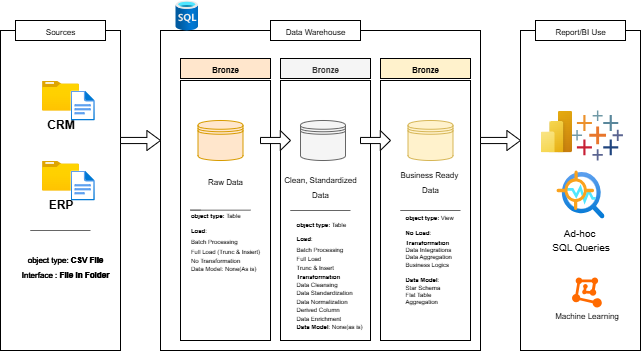

The diagram above was exported from draw.io. Its source (the exported page's mxGraphModel, read from the mxfile embedded in the PNG):
<mxGraphModel dx="724" dy="350" grid="1" gridSize="10" guides="1" tooltips="1" connect="1" arrows="1" fold="1" page="1" pageScale="1" pageWidth="827" pageHeight="1169" math="0" shadow="0">
  <root>
    <mxCell id="0" />
    <mxCell id="1" parent="0" />
    <mxCell id="hqApXvgiKodrovBJhYRy-2" value="" style="rounded=0;whiteSpace=wrap;html=1;fillColor=none;" parent="1" vertex="1">
      <mxGeometry x="110" y="190" width="120" height="320" as="geometry" />
    </mxCell>
    <mxCell id="hqApXvgiKodrovBJhYRy-4" value="" style="rounded=0;whiteSpace=wrap;html=1;fillColor=none;" parent="1" vertex="1">
      <mxGeometry x="270" y="190" width="320" height="320" as="geometry" />
    </mxCell>
    <mxCell id="hqApXvgiKodrovBJhYRy-5" value="" style="rounded=0;whiteSpace=wrap;html=1;fillColor=none;" parent="1" vertex="1">
      <mxGeometry x="630" y="190" width="120" height="320" as="geometry" />
    </mxCell>
    <mxCell id="hqApXvgiKodrovBJhYRy-6" value="&lt;font style=&quot;font-size: 8px;&quot;&gt;Sources&lt;/font&gt;" style="rounded=0;whiteSpace=wrap;html=1;fillColor=default;" parent="1" vertex="1">
      <mxGeometry x="125" y="180" width="90" height="20" as="geometry" />
    </mxCell>
    <mxCell id="xsRA28ptarAnDVHasU3V-1" value="&lt;span style=&quot;font-size: 8px;&quot;&gt;Data Warehouse&lt;/span&gt;" style="rounded=0;whiteSpace=wrap;html=1;fillColor=default;" vertex="1" parent="1">
      <mxGeometry x="380" y="180" width="90" height="20" as="geometry" />
    </mxCell>
    <mxCell id="xsRA28ptarAnDVHasU3V-2" value="&lt;span style=&quot;font-size: 8px;&quot;&gt;Report/BI Use&lt;/span&gt;" style="rounded=0;whiteSpace=wrap;html=1;fillColor=default;" vertex="1" parent="1">
      <mxGeometry x="645" y="180" width="90" height="20" as="geometry" />
    </mxCell>
    <mxCell id="xsRA28ptarAnDVHasU3V-3" value="" style="rounded=0;whiteSpace=wrap;html=1;fillColor=none;" vertex="1" parent="1">
      <mxGeometry x="290" y="240" width="90" height="260" as="geometry" />
    </mxCell>
    <mxCell id="xsRA28ptarAnDVHasU3V-4" value="&lt;span style=&quot;font-size: 8px;&quot;&gt;Bronze&lt;/span&gt;" style="rounded=0;whiteSpace=wrap;html=1;fillColor=#ffe6cc;strokeColor=default;fontStyle=1;gradientColor=none;" vertex="1" parent="1">
      <mxGeometry x="290" y="218" width="90" height="20" as="geometry" />
    </mxCell>
    <mxCell id="xsRA28ptarAnDVHasU3V-5" value="" style="rounded=0;whiteSpace=wrap;html=1;fillColor=none;" vertex="1" parent="1">
      <mxGeometry x="390" y="240" width="90" height="260" as="geometry" />
    </mxCell>
    <mxCell id="xsRA28ptarAnDVHasU3V-6" value="&lt;span style=&quot;font-size: 8px;&quot;&gt;Bronze&lt;/span&gt;" style="rounded=0;whiteSpace=wrap;html=1;fillColor=#f5f5f5;fontColor=#333333;strokeColor=default;fontStyle=1" vertex="1" parent="1">
      <mxGeometry x="390" y="218" width="90" height="20" as="geometry" />
    </mxCell>
    <mxCell id="xsRA28ptarAnDVHasU3V-7" value="" style="rounded=0;whiteSpace=wrap;html=1;fillColor=none;" vertex="1" parent="1">
      <mxGeometry x="490" y="240" width="90" height="260" as="geometry" />
    </mxCell>
    <mxCell id="xsRA28ptarAnDVHasU3V-8" value="&lt;span style=&quot;font-size: 8px;&quot;&gt;Bronze&lt;/span&gt;" style="rounded=0;whiteSpace=wrap;html=1;fillColor=#fff2cc;strokeColor=default;fontStyle=1" vertex="1" parent="1">
      <mxGeometry x="490" y="218" width="90" height="20" as="geometry" />
    </mxCell>
    <mxCell id="xsRA28ptarAnDVHasU3V-9" value="&lt;b&gt;CRM&lt;/b&gt;" style="image;aspect=fixed;html=1;points=[];align=center;fontSize=12;image=img/lib/azure2/general/Folder_Blank.svg;" vertex="1" parent="1">
      <mxGeometry x="151.51999999999998" y="240" width="36.96" height="30" as="geometry" />
    </mxCell>
    <mxCell id="xsRA28ptarAnDVHasU3V-10" value="" style="image;aspect=fixed;html=1;points=[];align=center;fontSize=12;image=img/lib/azure2/general/File.svg;" vertex="1" parent="1">
      <mxGeometry x="180" y="250" width="24.34" height="30" as="geometry" />
    </mxCell>
    <mxCell id="xsRA28ptarAnDVHasU3V-11" value="&lt;b&gt;ERP&lt;/b&gt;" style="image;aspect=fixed;html=1;points=[];align=center;fontSize=12;image=img/lib/azure2/general/Folder_Blank.svg;" vertex="1" parent="1">
      <mxGeometry x="151.52" y="320" width="36.96" height="30" as="geometry" />
    </mxCell>
    <mxCell id="xsRA28ptarAnDVHasU3V-12" value="" style="image;aspect=fixed;html=1;points=[];align=center;fontSize=12;image=img/lib/azure2/general/File.svg;" vertex="1" parent="1">
      <mxGeometry x="180.00000000000003" y="330" width="24.34" height="30" as="geometry" />
    </mxCell>
    <mxCell id="xsRA28ptarAnDVHasU3V-13" value="" style="endArrow=none;html=1;rounded=0;strokeWidth=1;fillColor=#f5f5f5;strokeColor=#666666;" edge="1" parent="1">
      <mxGeometry width="50" height="50" relative="1" as="geometry">
        <mxPoint x="200" y="390" as="sourcePoint" />
        <mxPoint x="150" y="390" as="targetPoint" />
        <Array as="points">
          <mxPoint x="140" y="390" />
        </Array>
      </mxGeometry>
    </mxCell>
    <mxCell id="xsRA28ptarAnDVHasU3V-16" value="&lt;span style=&quot;font-size: 8px;&quot;&gt;Raw Data&lt;/span&gt;" style="text;html=1;align=center;verticalAlign=middle;whiteSpace=wrap;rounded=0;" vertex="1" parent="1">
      <mxGeometry x="310" y="330" width="50" height="20" as="geometry" />
    </mxCell>
    <mxCell id="xsRA28ptarAnDVHasU3V-19" value="" style="shape=datastore;whiteSpace=wrap;html=1;fillColor=#fff2cc;strokeColor=#d6b656;" vertex="1" parent="1">
      <mxGeometry x="517.5" y="280" width="45" height="40" as="geometry" />
    </mxCell>
    <mxCell id="xsRA28ptarAnDVHasU3V-22" value="" style="shape=datastore;whiteSpace=wrap;html=1;fillColor=#f5f5f5;strokeColor=#666666;fontColor=#333333;" vertex="1" parent="1">
      <mxGeometry x="410" y="280" width="45" height="40" as="geometry" />
    </mxCell>
    <mxCell id="xsRA28ptarAnDVHasU3V-24" value="" style="shape=datastore;whiteSpace=wrap;html=1;fillColor=#ffe6cc;strokeColor=#d79b00;" vertex="1" parent="1">
      <mxGeometry x="307.5" y="280" width="45" height="40" as="geometry" />
    </mxCell>
    <mxCell id="xsRA28ptarAnDVHasU3V-25" value="" style="shape=singleArrow;whiteSpace=wrap;html=1;arrowWidth=0.3068957098599128;arrowSize=0.34051692568022673;" vertex="1" parent="1">
      <mxGeometry x="230" y="290" width="40" height="20" as="geometry" />
    </mxCell>
    <mxCell id="xsRA28ptarAnDVHasU3V-26" value="" style="shape=singleArrow;whiteSpace=wrap;html=1;arrowWidth=0.3068957098599128;arrowSize=0.34051692568022673;" vertex="1" parent="1">
      <mxGeometry x="370" y="290" width="30" height="20" as="geometry" />
    </mxCell>
    <mxCell id="xsRA28ptarAnDVHasU3V-27" value="" style="shape=singleArrow;whiteSpace=wrap;html=1;arrowWidth=0.3068957098599128;arrowSize=0.34051692568022673;" vertex="1" parent="1">
      <mxGeometry x="470" y="290" width="30" height="20" as="geometry" />
    </mxCell>
    <mxCell id="xsRA28ptarAnDVHasU3V-29" value="" style="shape=singleArrow;whiteSpace=wrap;html=1;arrowWidth=0.3068957098599128;arrowSize=0.34051692568022673;" vertex="1" parent="1">
      <mxGeometry x="590" y="290" width="40" height="20" as="geometry" />
    </mxCell>
    <mxCell id="xsRA28ptarAnDVHasU3V-30" value="&lt;font style=&quot;font-size: 8px;&quot;&gt;object type: &lt;b&gt;CSV File&lt;/b&gt;&lt;/font&gt;&lt;div&gt;&lt;span style=&quot;background-color: transparent; color: light-dark(rgb(0, 0, 0), rgb(255, 255, 255)); font-size: 8px;&quot;&gt;Interface :&lt;b&gt; File in Folder&lt;/b&gt;&lt;/span&gt;&lt;/div&gt;" style="text;html=1;align=center;verticalAlign=middle;whiteSpace=wrap;rounded=0;" vertex="1" parent="1">
      <mxGeometry x="130" y="410" width="90" height="30" as="geometry" />
    </mxCell>
    <mxCell id="xsRA28ptarAnDVHasU3V-31" value="&lt;span style=&quot;font-size: 8px;&quot;&gt;Clean, Standardized Data&lt;/span&gt;" style="text;html=1;align=center;verticalAlign=middle;whiteSpace=wrap;rounded=0;" vertex="1" parent="1">
      <mxGeometry x="390" y="335" width="80" height="20" as="geometry" />
    </mxCell>
    <mxCell id="xsRA28ptarAnDVHasU3V-32" value="&lt;span style=&quot;font-size: 8px;&quot;&gt;Business Ready&amp;nbsp;&lt;/span&gt;&lt;div&gt;&lt;span style=&quot;font-size: 8px;&quot;&gt;Data&lt;/span&gt;&lt;/div&gt;" style="text;html=1;align=center;verticalAlign=middle;whiteSpace=wrap;rounded=0;" vertex="1" parent="1">
      <mxGeometry x="500" y="330" width="80" height="20" as="geometry" />
    </mxCell>
    <mxCell id="xsRA28ptarAnDVHasU3V-33" value="&lt;font style=&quot;font-size: 8px;&quot;&gt;object type: &lt;b&gt;CSV File&lt;/b&gt;&lt;/font&gt;&lt;div&gt;&lt;span style=&quot;background-color: transparent; color: light-dark(rgb(0, 0, 0), rgb(255, 255, 255)); font-size: 8px;&quot;&gt;Interface :&lt;b&gt; File in Folder&lt;/b&gt;&lt;/span&gt;&lt;/div&gt;" style="text;html=1;align=center;verticalAlign=middle;whiteSpace=wrap;rounded=0;" vertex="1" parent="1">
      <mxGeometry x="130" y="410" width="90" height="30" as="geometry" />
    </mxCell>
    <mxCell id="xsRA28ptarAnDVHasU3V-34" value="&lt;font style=&quot;font-size: 8px;&quot;&gt;object type: &lt;b&gt;CSV File&lt;/b&gt;&lt;/font&gt;&lt;div&gt;&lt;span style=&quot;background-color: transparent; color: light-dark(rgb(0, 0, 0), rgb(255, 255, 255)); font-size: 8px;&quot;&gt;Interface :&lt;b&gt; File in Folder&lt;/b&gt;&lt;/span&gt;&lt;/div&gt;" style="text;html=1;align=center;verticalAlign=middle;whiteSpace=wrap;rounded=0;" vertex="1" parent="1">
      <mxGeometry x="130" y="410" width="90" height="30" as="geometry" />
    </mxCell>
    <mxCell id="xsRA28ptarAnDVHasU3V-36" value="" style="endArrow=none;html=1;rounded=0;strokeWidth=1;fillColor=#f5f5f5;strokeColor=#666666;textOpacity=60;fontColor=#FFFFFF;" edge="1" parent="1">
      <mxGeometry width="50" height="50" relative="1" as="geometry">
        <mxPoint x="360" y="369.66" as="sourcePoint" />
        <mxPoint x="310" y="369.66" as="targetPoint" />
        <Array as="points">
          <mxPoint x="300" y="369.66" />
        </Array>
      </mxGeometry>
    </mxCell>
    <mxCell id="xsRA28ptarAnDVHasU3V-37" value="" style="endArrow=none;html=1;rounded=0;strokeWidth=1;fillColor=#f5f5f5;strokeColor=#666666;" edge="1" parent="1">
      <mxGeometry width="50" height="50" relative="1" as="geometry">
        <mxPoint x="460" y="370" as="sourcePoint" />
        <mxPoint x="410" y="370" as="targetPoint" />
        <Array as="points">
          <mxPoint x="400" y="370" />
        </Array>
      </mxGeometry>
    </mxCell>
    <mxCell id="xsRA28ptarAnDVHasU3V-38" value="" style="endArrow=none;html=1;rounded=0;strokeWidth=1;fillColor=#f5f5f5;strokeColor=#666666;" edge="1" parent="1">
      <mxGeometry width="50" height="50" relative="1" as="geometry">
        <mxPoint x="570" y="370" as="sourcePoint" />
        <mxPoint x="520" y="370" as="targetPoint" />
        <Array as="points">
          <mxPoint x="510" y="370" />
        </Array>
      </mxGeometry>
    </mxCell>
    <mxCell id="xsRA28ptarAnDVHasU3V-39" value="&lt;div style=&quot;text-align: left;&quot;&gt;&lt;font style=&quot;font-size: 6px;&quot;&gt;&lt;span style=&quot;background-color: transparent; color: light-dark(rgb(0, 0, 0), rgb(255, 255, 255));&quot;&gt;&lt;b style=&quot;&quot;&gt;object type:&amp;nbsp;&lt;/b&gt;&lt;/span&gt;&lt;span style=&quot;background-color: transparent; color: light-dark(rgb(0, 0, 0), rgb(255, 255, 255));&quot;&gt;Table&amp;nbsp;&lt;/span&gt;&lt;/font&gt;&lt;/div&gt;&lt;div&gt;&lt;div style=&quot;text-align: left;&quot;&gt;&lt;font style=&quot;font-size: 6px;&quot;&gt;&lt;span style=&quot;background-color: transparent; color: light-dark(rgb(0, 0, 0), rgb(255, 255, 255));&quot;&gt;&lt;b&gt;Load&lt;/b&gt;:&lt;/span&gt;&lt;b style=&quot;background-color: transparent; color: light-dark(rgb(0, 0, 0), rgb(255, 255, 255));&quot;&gt;&amp;nbsp;&lt;/b&gt;&lt;/font&gt;&lt;/div&gt;&lt;div&gt;&lt;div style=&quot;line-height: 80%;&quot;&gt;&lt;div&gt;&lt;div style=&quot;text-align: left;&quot;&gt;&lt;font style=&quot;line-height: 80%; font-size: 6px;&quot;&gt;Batch Processing&lt;/font&gt;&lt;/div&gt;&lt;/div&gt;&lt;div style=&quot;text-align: left;&quot;&gt;&lt;font style=&quot;line-height: 80%; font-size: 6px;&quot;&gt;Full Load (Trunc &amp;amp; Insiert)&lt;/font&gt;&lt;/div&gt;&lt;div&gt;&lt;div style=&quot;text-align: left;&quot;&gt;&lt;span style=&quot;background-color: transparent; color: light-dark(rgb(0, 0, 0), rgb(255, 255, 255));&quot;&gt;&lt;font style=&quot;font-size: 6px;&quot;&gt;No Transformation&lt;/font&gt;&lt;/span&gt;&lt;/div&gt;&lt;font style=&quot;line-height: 80%; font-size: 6px;&quot;&gt;&lt;div style=&quot;text-align: left;&quot;&gt;&lt;span style=&quot;background-color: transparent; color: light-dark(rgb(0, 0, 0), rgb(255, 255, 255));&quot;&gt;Data Model: None(As is)&lt;/span&gt;&lt;/div&gt;&lt;/font&gt;&lt;/div&gt;&lt;div&gt;&lt;b style=&quot;&quot;&gt;&lt;font style=&quot;font-size: 6px;&quot;&gt;&lt;br&gt;&lt;/font&gt;&lt;/b&gt;&lt;/div&gt;&lt;div&gt;&lt;font style=&quot;font-size: 6px;&quot;&gt;&lt;br&gt;&lt;/font&gt;&lt;div style=&quot;text-align: left;&quot;&gt;&lt;span style=&quot;font-size: 8px;&quot;&gt;&lt;b&gt;&lt;br&gt;&lt;/b&gt;&lt;/span&gt;&lt;/div&gt;&lt;/div&gt;&lt;/div&gt;&lt;/div&gt;&lt;/div&gt;" style="text;html=1;align=center;verticalAlign=middle;whiteSpace=wrap;rounded=0;" vertex="1" parent="1">
      <mxGeometry x="290" y="380" width="90" height="70" as="geometry" />
    </mxCell>
    <mxCell id="xsRA28ptarAnDVHasU3V-43" value="&lt;div style=&quot;text-align: left;&quot;&gt;&lt;font style=&quot;font-size: 6px;&quot;&gt;&lt;span style=&quot;background-color: transparent; color: light-dark(rgb(0, 0, 0), rgb(255, 255, 255));&quot;&gt;&lt;b style=&quot;&quot;&gt;object type:&lt;/b&gt;&amp;nbsp;&lt;/span&gt;&lt;span style=&quot;background-color: transparent; color: light-dark(rgb(0, 0, 0), rgb(255, 255, 255));&quot;&gt;Table&lt;/span&gt;&lt;b style=&quot;background-color: transparent; color: light-dark(rgb(0, 0, 0), rgb(255, 255, 255));&quot;&gt;&amp;nbsp;&lt;/b&gt;&lt;/font&gt;&lt;/div&gt;&lt;div&gt;&lt;div style=&quot;text-align: left;&quot;&gt;&lt;span style=&quot;background-color: transparent; color: light-dark(rgb(0, 0, 0), rgb(255, 255, 255));&quot;&gt;&lt;font style=&quot;font-size: 6px;&quot;&gt;&lt;b style=&quot;&quot;&gt;Load&lt;/b&gt;:&lt;/font&gt;&lt;/span&gt;&lt;b style=&quot;background-color: transparent; color: light-dark(rgb(0, 0, 0), rgb(255, 255, 255)); font-size: 8px;&quot;&gt;&amp;nbsp;&lt;/b&gt;&lt;/div&gt;&lt;div&gt;&lt;div&gt;&lt;div&gt;&lt;div&gt;&lt;div style=&quot;line-height: 70%;&quot;&gt;&lt;div&gt;&lt;div style=&quot;text-align: left;&quot;&gt;&lt;font style=&quot;font-size: 6px; line-height: 80%;&quot;&gt;Batch Processing&lt;/font&gt;&lt;/div&gt;&lt;/div&gt;&lt;div style=&quot;text-align: left;&quot;&gt;&lt;font style=&quot;font-size: 6px; line-height: 80%;&quot;&gt;Full Load&amp;nbsp;&lt;/font&gt;&lt;/div&gt;&lt;div style=&quot;text-align: left;&quot;&gt;&lt;font style=&quot;font-size: 6px; line-height: 80%;&quot;&gt;Trunc &amp;amp; Insert&lt;/font&gt;&lt;/div&gt;&lt;div style=&quot;text-align: left;&quot;&gt;&lt;span style=&quot;background-color: transparent; color: light-dark(rgb(0, 0, 0), rgb(255, 255, 255));&quot;&gt;&lt;font style=&quot;line-height: 70%; font-size: 6px;&quot;&gt;&lt;b style=&quot;&quot;&gt;Transformation&lt;/b&gt;&lt;/font&gt;&lt;/span&gt;&lt;/div&gt;&lt;div style=&quot;text-align: left;&quot;&gt;&lt;span style=&quot;font-size: 6px; line-height: 70%;&quot;&gt;Data Cleansing&amp;nbsp;&lt;/span&gt;&lt;/div&gt;&lt;div style=&quot;text-align: left;&quot;&gt;&lt;span style=&quot;font-size: 6px; line-height: 70%;&quot;&gt;Data Standardization&amp;nbsp;&lt;/span&gt;&lt;/div&gt;&lt;div style=&quot;text-align: left;&quot;&gt;&lt;span style=&quot;font-size: 6px; line-height: 70%;&quot;&gt;Data Normalization&amp;nbsp;&lt;/span&gt;&lt;/div&gt;&lt;div style=&quot;text-align: left;&quot;&gt;&lt;span style=&quot;font-size: 6px; line-height: 70%;&quot;&gt;Derived Column&lt;/span&gt;&lt;/div&gt;&lt;div style=&quot;text-align: left;&quot;&gt;&lt;span style=&quot;font-size: 6px; line-height: 70%;&quot;&gt;Data Enrichment&amp;nbsp;&lt;/span&gt;&lt;/div&gt;&lt;div style=&quot;text-align: left;&quot;&gt;&lt;span style=&quot;line-height: 70%;&quot;&gt;&lt;font style=&quot;font-size: 6px;&quot;&gt;&lt;b style=&quot;&quot;&gt;Data Model&lt;/b&gt;:&lt;/font&gt;&lt;/span&gt;&lt;span style=&quot;font-size: 6px; line-height: 70%;&quot;&gt; None(as is)&lt;/span&gt;&lt;/div&gt;&lt;/div&gt;&lt;/div&gt;&lt;/div&gt;&lt;/div&gt;&lt;/div&gt;&lt;/div&gt;" style="text;html=1;align=center;verticalAlign=middle;whiteSpace=wrap;rounded=0;" vertex="1" parent="1">
      <mxGeometry x="394" y="397" width="90" height="70" as="geometry" />
    </mxCell>
    <mxCell id="xsRA28ptarAnDVHasU3V-45" value="&lt;div style=&quot;text-align: left;&quot;&gt;&lt;font style=&quot;font-size: 6px;&quot;&gt;&lt;span style=&quot;background-color: transparent; color: light-dark(rgb(0, 0, 0), rgb(255, 255, 255));&quot;&gt;&lt;b style=&quot;&quot;&gt;object type:&lt;/b&gt;&amp;nbsp;View&lt;/span&gt;&lt;b style=&quot;background-color: transparent; color: light-dark(rgb(0, 0, 0), rgb(255, 255, 255));&quot;&gt;&amp;nbsp;&lt;/b&gt;&lt;/font&gt;&lt;/div&gt;&lt;div&gt;&lt;div style=&quot;text-align: left;&quot;&gt;&lt;font style=&quot;font-size: 6px;&quot;&gt;&lt;span style=&quot;background-color: transparent; color: light-dark(rgb(0, 0, 0), rgb(255, 255, 255));&quot;&gt;&lt;b&gt;No Load&lt;/b&gt;:&lt;/span&gt;&lt;b style=&quot;background-color: transparent; color: light-dark(rgb(0, 0, 0), rgb(255, 255, 255));&quot;&gt;&amp;nbsp;&lt;/b&gt;&lt;/font&gt;&lt;/div&gt;&lt;div&gt;&lt;div style=&quot;line-height: 50%;&quot;&gt;&lt;div style=&quot;text-align: left;&quot;&gt;&lt;span style=&quot;background-color: transparent; color: light-dark(rgb(0, 0, 0), rgb(255, 255, 255));&quot;&gt;&lt;font style=&quot;line-height: 70%; font-size: 6px;&quot;&gt;&lt;b&gt;Transformation&lt;/b&gt;&lt;/font&gt;&lt;/span&gt;&lt;/div&gt;&lt;div style=&quot;text-align: left;&quot;&gt;&lt;span style=&quot;font-size: 6px; line-height: 70%;&quot;&gt;Data Integrations&lt;/span&gt;&lt;/div&gt;&lt;div style=&quot;text-align: left;&quot;&gt;&lt;span style=&quot;font-size: 6px; line-height: 70%;&quot;&gt;Data Aggregation&amp;nbsp;&lt;/span&gt;&lt;/div&gt;&lt;div style=&quot;text-align: left;&quot;&gt;&lt;span style=&quot;font-size: 6px;&quot;&gt;Business Logics&lt;/span&gt;&lt;/div&gt;&lt;div style=&quot;text-align: left;&quot;&gt;&lt;span style=&quot;font-size: 6px; line-height: 70%;&quot;&gt;&lt;br&gt;&lt;/span&gt;&lt;/div&gt;&lt;div style=&quot;text-align: left;&quot;&gt;&lt;font style=&quot;font-size: 6px;&quot;&gt;&lt;span style=&quot;line-height: 70%;&quot;&gt;&lt;font style=&quot;&quot;&gt;&lt;b style=&quot;&quot;&gt;Data Model&lt;/b&gt;:&lt;/font&gt;&lt;/span&gt;&lt;span style=&quot;line-height: 70%;&quot;&gt;&amp;nbsp;&lt;/span&gt;&lt;/font&gt;&lt;/div&gt;&lt;div style=&quot;text-align: left;&quot;&gt;&lt;span style=&quot;font-size: 6px; line-height: 50%;&quot;&gt;Star Schema&lt;/span&gt;&lt;/div&gt;&lt;div style=&quot;text-align: left;&quot;&gt;&lt;span style=&quot;font-size: 6px; line-height: 50%;&quot;&gt;Flat Table&amp;nbsp;&lt;/span&gt;&lt;/div&gt;&lt;div style=&quot;text-align: left;&quot;&gt;&lt;span style=&quot;font-size: 6px; line-height: 50%;&quot;&gt;Aggregation&lt;/span&gt;&lt;/div&gt;&lt;/div&gt;&lt;/div&gt;&lt;/div&gt;" style="text;html=1;align=center;verticalAlign=middle;whiteSpace=wrap;rounded=0;" vertex="1" parent="1">
      <mxGeometry x="495" y="380" width="90" height="70" as="geometry" />
    </mxCell>
    <mxCell id="xsRA28ptarAnDVHasU3V-46" value="" style="image;aspect=fixed;html=1;points=[];align=center;fontSize=12;image=img/lib/azure2/power_platform/PowerBI.svg;" vertex="1" parent="1">
      <mxGeometry x="650" y="270" width="31.5" height="42" as="geometry" />
    </mxCell>
    <mxCell id="xsRA28ptarAnDVHasU3V-47" value="" style="verticalLabelPosition=bottom;aspect=fixed;html=1;shape=mxgraph.salesforce.analytics;fillColorStyles=fillColor2,fillColor3,fillColor4,fillColor5,fillColor6,fillColor7,fillColor8;fillColor2=#7099a6;fillColor3=#eb912c;fillColor4=#c72035;fillColor5=#1f447e;fillColor6=#59879b;fillColor7=#e8762c;fillColor8=#5b6591;fillColor=none;strokeColor=none;" vertex="1" parent="1">
      <mxGeometry x="681.5" y="270" width="51.02" height="50" as="geometry" />
    </mxCell>
    <mxCell id="xsRA28ptarAnDVHasU3V-48" value="" style="image;aspect=fixed;html=1;points=[];align=center;fontSize=12;image=img/lib/azure2/databases/SQL_Database.svg;" vertex="1" parent="1">
      <mxGeometry x="285" y="160" width="22.5" height="30" as="geometry" />
    </mxCell>
    <mxCell id="xsRA28ptarAnDVHasU3V-49" value="&lt;font style=&quot;font-size: 10px;&quot;&gt;Ad-hoc&amp;nbsp;&lt;/font&gt;&lt;div&gt;&lt;font style=&quot;font-size: 10px;&quot;&gt;SQL Queries&lt;/font&gt;&lt;/div&gt;" style="image;aspect=fixed;html=1;points=[];align=center;fontSize=12;image=img/lib/azure2/ai_machine_learning/Anomaly_Detector.svg;" vertex="1" parent="1">
      <mxGeometry x="666" y="330" width="48" height="48" as="geometry" />
    </mxCell>
    <mxCell id="xsRA28ptarAnDVHasU3V-50" value="&lt;div&gt;&lt;br&gt;&lt;/div&gt;&lt;div&gt;&lt;br&gt;&lt;/div&gt;&lt;div&gt;&lt;br&gt;&lt;/div&gt;&lt;div&gt;&lt;font style=&quot;font-size: 8px;&quot;&gt;Machine Learning&lt;/font&gt;&lt;/div&gt;" style="points=[];aspect=fixed;html=1;align=center;shadow=0;dashed=0;fillColor=#FF6A00;strokeColor=none;shape=mxgraph.alibaba_cloud.machine_learning;" vertex="1" parent="1">
      <mxGeometry x="681.5" y="437" width="29.82" height="30" as="geometry" />
    </mxCell>
  </root>
</mxGraphModel>